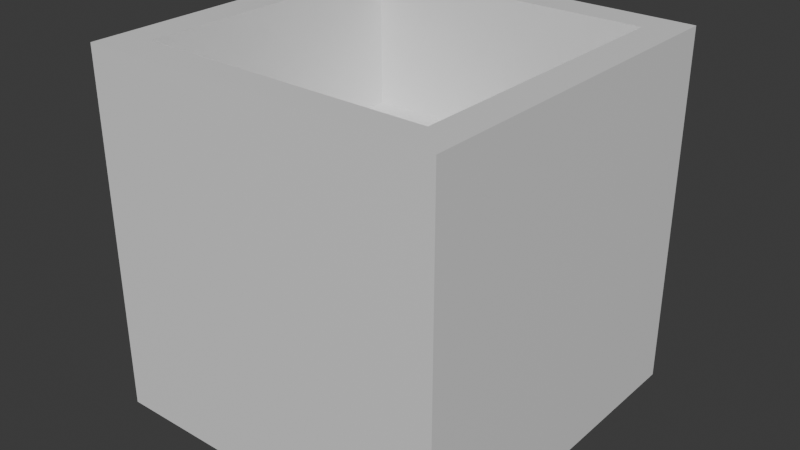 # Source: fryer.blend  (saved by Blender 4.2.66; exported with 4.5.12 LTS)
import bpy
from mathutils import Matrix  # noqa: F401  (used for matrix-valued properties, if any)

bpy.ops.wm.read_factory_settings(use_empty=True)
scene = bpy.context.scene
scene.name = 'Scene'

# ---- collections
col_collection = bpy.data.collections.new('Collection'); scene.collection.children.link(col_collection)

# ---- materials (node trees are filled in below, after node groups)
mat_material = bpy.data.materials.new('Material')
mat_material.alpha_threshold = 0.0
mat_material.use_transparent_shadow = False
mat_material.roughness = 0.5
mat_material.line_color = (0.0, 0.0, 0.0, 1.0)

# ---- material node trees
mat_material.use_nodes = True; mat_material.node_tree.nodes.clear()
_N = mat_material.node_tree.nodes; _L = mat_material.node_tree.links
n0 = _N.new('ShaderNodeOutputMaterial'); n0.name = 'Material Output'; n0.location = (300, 300)
n1 = _N.new('ShaderNodeBsdfPrincipled'); n1.name = 'Principled BSDF'; n1.location = (10, 300)
n1.inputs[3].default_value = 1.45
_L.new(n1.outputs[0], n0.inputs[0])
n0.is_active_output = True

# ---- world
world_world = bpy.data.worlds.new('World'); scene.world = world_world
world_world.use_nodes = True; world_world.node_tree.nodes.clear()
_N = world_world.node_tree.nodes; _L = world_world.node_tree.links
n0 = _N.new('ShaderNodeOutputWorld'); n0.name = 'World Output'; n0.location = (300, 300)
n1 = _N.new('ShaderNodeBackground'); n1.name = 'Background'; n1.location = (10, 300)
n1.inputs[0].default_value = (0.05088, 0.05088, 0.05088, 1.0)
_L.new(n1.outputs[0], n0.inputs[0])
n0.is_active_output = True
world_world.color = (0.05088, 0.05088, 0.05088)
world_world.use_sun_shadow = False
world_world.sun_shadow_jitter_overblur = 0.0

# ---- meshes
me_cube = bpy.data.meshes.new('Cube')
me_cube.from_pydata([(0.813, 0.813, 1.0), (1.0, 1.0, -1.0), (0.813, -0.813, 1.0), (1.0, -1.0, -1.0), (-0.813, 0.813, 1.0), (-1.0, 1.0, -1.0), (-0.813, -0.813, 1.0), (-1.0, -1.0, -1.0), (1.0, -1.0, 1.0), (-1.0, -1.0, 1.0), (1.0, 1.0, 1.0), (-1.0, 1.0, 1.0), (0.813, -0.813, 0.2255), (-0.813, -0.813, 0.2255), (0.813, 0.813, 0.2255), (-0.813, 0.813, 0.2255)], [], [(6, 2, 12, 13), (3, 8, 9, 7), (7, 9, 11, 5), (5, 1, 3, 7), (1, 10, 8, 3), (5, 11, 10, 1), (2, 6, 9, 8), (0, 2, 8, 10), (6, 4, 11, 9), (4, 0, 10, 11), (14, 15, 13, 12), (0, 4, 15, 14), (2, 0, 14, 12), (4, 6, 13, 15)])
_uv = me_cube.uv_layers.new(name='UVMap')
_uv.uv.foreach_set('vector', [0.8516, 0.7266, 0.6484, 0.7266, 0.6484, 0.7266, 0.8516, 0.7266, 0.375, 0.75, 0.625, 0.75, 0.625, 1.0, 0.375, 1.0, 0.375, 0.0, 0.625, 0.0, 0.625, 0.25, 0.375, 0.25, 0.125, 0.5, 0.375, 0.5, 0.375, 0.75, 0.125, 0.75, 0.375, 0.5, 0.625, 0.5, 0.625, 0.75, 0.375, 0.75, 0.375, 0.25, 0.625, 0.25, 0.625, 0.5, 0.375, 0.5, 0.6484, 0.7266, 0.8516, 0.7266, 0.875, 0.75, 0.625, 0.75, 0.6484, 0.5234, 0.6484, 0.7266, 0.625, 0.75, 0.625, 0.5, 0.8516, 0.7266, 0.8516, 0.5234, 0.875, 0.5, 0.875, 0.75, 0.8516, 0.5234, 0.6484, 0.5234, 0.625, 0.5, 0.875, 0.5, 0.6484, 0.5234, 0.8516, 0.5234, 0.8516, 0.7266, 0.6484, 0.7266, 0.6484, 0.5234, 0.8516, 0.5234, 0.8516, 0.5234, 0.6484, 0.5234, 0.6484, 0.7266, 0.6484, 0.5234, 0.6484, 0.5234, 0.6484, 0.7266, 0.8516, 0.5234, 0.8516, 0.7266, 0.8516, 0.7266, 0.8516, 0.5234])
me_cube.materials.append(mat_material)
me_cube.use_mirror_vertex_groups = False
me_cube.update()

# ---- objects
ob_cube = bpy.data.objects.new('Cube', me_cube)

# ---- transforms, parenting, visibility, modifiers, constraints
ob_cube.location = (0.0, 0.0, 0.0)
ob_cube.lock_rotations_4d = False
ob_cube.empty_display_type = 'ARROWS'
ob_cube.lineart.crease_threshold = 0.0

# ---- collection membership
col_collection.objects.link(ob_cube)

# ---- scene / render settings (as saved in the file)
scene.frame_start = 1; scene.frame_end = 250; scene.frame_set(1)
scene.render.engine = 'BLENDER_EEVEE_NEXT'
scene.cycles.sampling_pattern = 'TABULATED_SOBOL'
bpy.context.view_layer.update()

# ---- added for rendering (the .blend has no active camera and no usable light): camera, sun
cam_auto = bpy.data.cameras.new('AutoCamera')
cam_auto.lens = 50.0
cam_auto.sensor_width = 36.0
cam_auto.clip_end = 1000.0
ob_auto_camera = bpy.data.objects.new('AutoCamera', cam_auto)
scene.collection.objects.link(ob_auto_camera)
ob_auto_camera.location = (3.20507, -3.84609, 2.56406)
ob_auto_camera.rotation_euler = (1.09748, -7.21219e-08, 0.694738)
scene.camera = ob_auto_camera
light_auto_sun = bpy.data.lights.new('AutoSun', 'SUN')
light_auto_sun.energy = 3.0
light_auto_sun.angle = 0.0523599
ob_auto_sun = bpy.data.objects.new('AutoSun', light_auto_sun)
scene.collection.objects.link(ob_auto_sun)
ob_auto_sun.rotation_euler = (0.872665, 0.174533, 0.523599)
bpy.context.view_layer.update()
